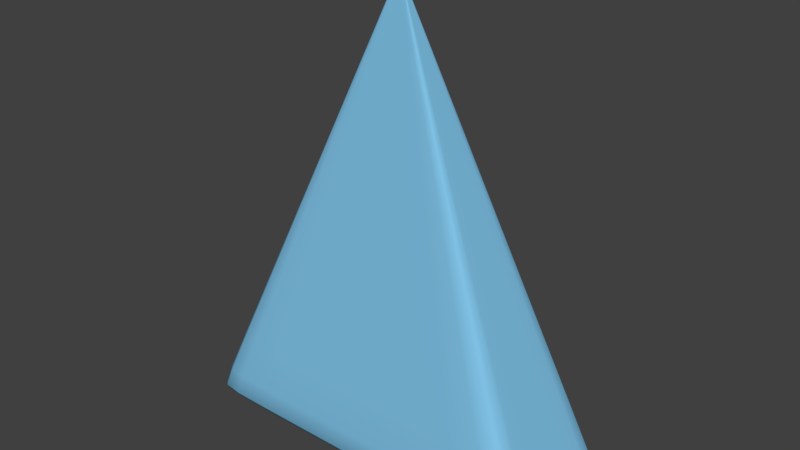 # Source: Triangle.blend  (saved by Blender 2.79.0; exported with 4.5.12 LTS)
import bpy
from mathutils import Matrix  # noqa: F401  (used for matrix-valued properties, if any)

bpy.ops.wm.read_factory_settings(use_empty=True)
scene = bpy.context.scene
scene.name = 'Scene'

# ---- collections
col_collection_1 = bpy.data.collections.new('Collection 1'); scene.collection.children.link(col_collection_1)

# ---- materials (node trees are filled in below, after node groups)
mat_material_001 = bpy.data.materials.new('Material.001')
mat_material_001.alpha_threshold = 0.0
mat_material_001.use_transparent_shadow = False
mat_material_001.diffuse_color = (0.2183, 0.5456, 0.8, 1.0)
mat_material_001.roughness = 0.5

# ---- material node trees

# ---- world
world_world = bpy.data.worlds.new('World'); scene.world = world_world
world_world.color = (0.05088, 0.05088, 0.05088)
world_world.use_sun_shadow = False
world_world.sun_shadow_jitter_overblur = 0.0
world_world.cycles.sampling_method = 'MANUAL'

# ---- meshes
me_cube_001 = bpy.data.meshes.new('Cube.001')
me_cube_001.from_pydata([(-1.0, -0.3774, -1.197), (-0.005866, -0.002214, 1.197), (-1.0, 0.3774, -1.197), (-0.005866, 0.002214, 1.197), (1.0, -0.3774, -1.197), (0.005866, -0.002214, 1.197), (1.0, 0.3774, -1.197), (0.005866, 0.002214, 1.197), (-0.005866, -0.002214, 1.197), (-0.005866, 0.002214, 1.197), (0.005866, 0.002214, 1.197), (0.005866, -0.002214, 1.197), (-1.0, 0.3774, -1.197), (1.0, 0.3774, -1.197), (1.0, -0.3774, -1.197), (-1.0, -0.3774, -1.197), (-1.0, 0.3774, -1.197), (-0.005866, 0.002214, 1.197), (-1.0, -0.3774, -1.197), (-0.005866, -0.002214, 1.197), (-0.005866, -0.002214, 1.197), (-0.005866, 0.002214, 1.197), (-1.0, 0.3774, -1.197), (-1.0, -0.3774, -1.197), (0.005866, 0.002214, 1.197), (1.0, -0.3774, -1.197), (0.005866, 0.002214, 1.197), (1.0, 0.3774, -1.197), (1.0, 0.3774, -1.197), (0.005866, -0.002214, 1.197), (0.005866, -0.002214, 1.197), (1.0, -0.3774, -1.197)], [], [(8, 1, 3, 9), (26, 24, 7, 10), (10, 7, 5, 11), (20, 19, 1, 8), (28, 6, 4, 25), (17, 3, 1, 19), (23, 20, 8, 15), (13, 10, 11, 14), (27, 26, 10, 13), (15, 8, 9, 12), (0, 15, 12, 2), (28, 27, 13, 6), (6, 13, 14, 4), (18, 23, 15, 0), (25, 31, 23, 18), (2, 12, 22, 16), (12, 9, 21, 22), (31, 30, 20, 23), (24, 17, 19, 29), (2, 16, 18, 0), (30, 29, 19, 20), (9, 3, 17, 21), (11, 5, 29, 30), (7, 24, 29, 5), (14, 11, 30, 31), (4, 14, 31, 25), (16, 22, 27, 28), (22, 21, 26, 27), (16, 28, 25, 18), (21, 17, 24, 26)])
me_cube_001.polygons.foreach_set('use_smooth', [True] * 30)
me_cube_001.materials.append(mat_material_001)
me_cube_001.use_remesh_preserve_volume = False
me_cube_001.use_remesh_preserve_attributes = False
me_cube_001.use_mirror_vertex_groups = False
me_cube_001.update()

# ---- objects
ob_cube = bpy.data.objects.new('Cube', me_cube_001)

# ---- transforms, parenting, visibility, modifiers, constraints
ob_cube.location = (0.0, 0.0, 0.0)
ob_cube.scale = (1.589, 1.589, 1.589)
ob_cube.lineart.crease_threshold = 0.0
_m = ob_cube.modifiers.new('Subsurf', 'SUBSURF')
_m.uv_smooth = 'PRESERVE_CORNERS'
_m.quality = 2
_m.levels = 2
_m.show_only_control_edges = False

# ---- collection membership
col_collection_1.objects.link(ob_cube)

# ---- scene / render settings (as saved in the file)
scene.frame_start = 1; scene.frame_end = 250; scene.frame_set(1)
scene.render.engine = 'BLENDER_EEVEE_NEXT'
scene.render.resolution_percentage = 50
scene.render.dither_intensity = 0.0
scene.cycles.use_denoising = False
scene.cycles.samples = 128
scene.cycles.sampling_pattern = 'TABULATED_SOBOL'
scene.cycles.use_adaptive_sampling = False
scene.cycles.use_light_tree = False
scene.cycles.blur_glossy = 0.0
scene.cycles.sample_clamp_indirect = 0.0
scene.view_settings.view_transform = 'Standard'
bpy.context.view_layer.update()

# ---- added for rendering (the .blend has no active camera and no usable light): camera, sun
cam_auto = bpy.data.cameras.new('AutoCamera')
cam_auto.lens = 50.0
cam_auto.sensor_width = 36.0
cam_auto.clip_end = 1000.0
ob_auto_camera = bpy.data.objects.new('AutoCamera', cam_auto)
scene.collection.objects.link(ob_auto_camera)
ob_auto_camera.location = (4.72088, -5.66505, 3.7767)
ob_auto_camera.rotation_euler = (1.09748, -7.21219e-08, 0.694738)
scene.camera = ob_auto_camera
light_auto_sun = bpy.data.lights.new('AutoSun', 'SUN')
light_auto_sun.energy = 3.0
light_auto_sun.angle = 0.0523599
ob_auto_sun = bpy.data.objects.new('AutoSun', light_auto_sun)
scene.collection.objects.link(ob_auto_sun)
ob_auto_sun.rotation_euler = (0.872665, 0.174533, 0.523599)
bpy.context.view_layer.update()
